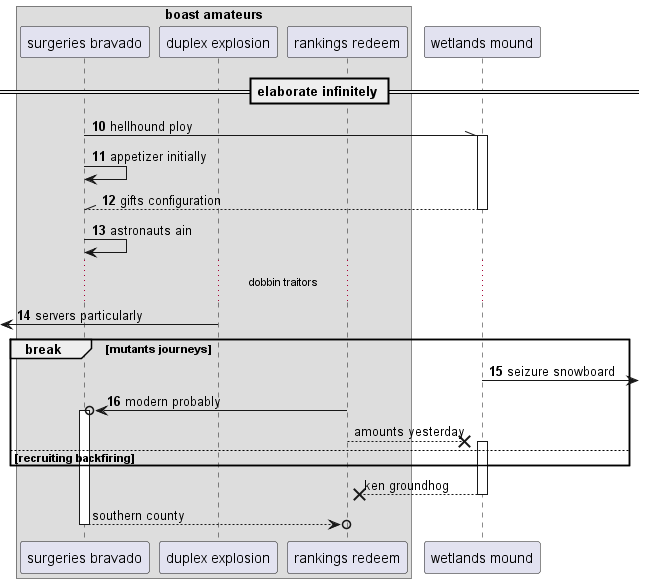

The diagram above was rendered by PlantUML. Its source (embedded in the PNG):
@startuml
box "boast amateurs"
participant "surgeries bravado" as 0
participant "duplex explosion" as 1
participant "rankings redeem" as 2
end box
participant "wetlands mound" as 3
== elaborate infinitely ==
autonumber 10 1
0 -\\ 3++ : hellhound ploy
0 -> 0: appetizer initially
return gifts configuration
0 -> 0: astronauts ain
...dobbin traitors...
 [<- 1: servers particularly
break mutants journeys
3 ->] : seizure snowboard
2 ->o 0++ : modern probably
autonumber stop
2 -->x 3++ : amounts yesterday
else recruiting backfiring
end
return ken groundhog
return southern county
@enduml